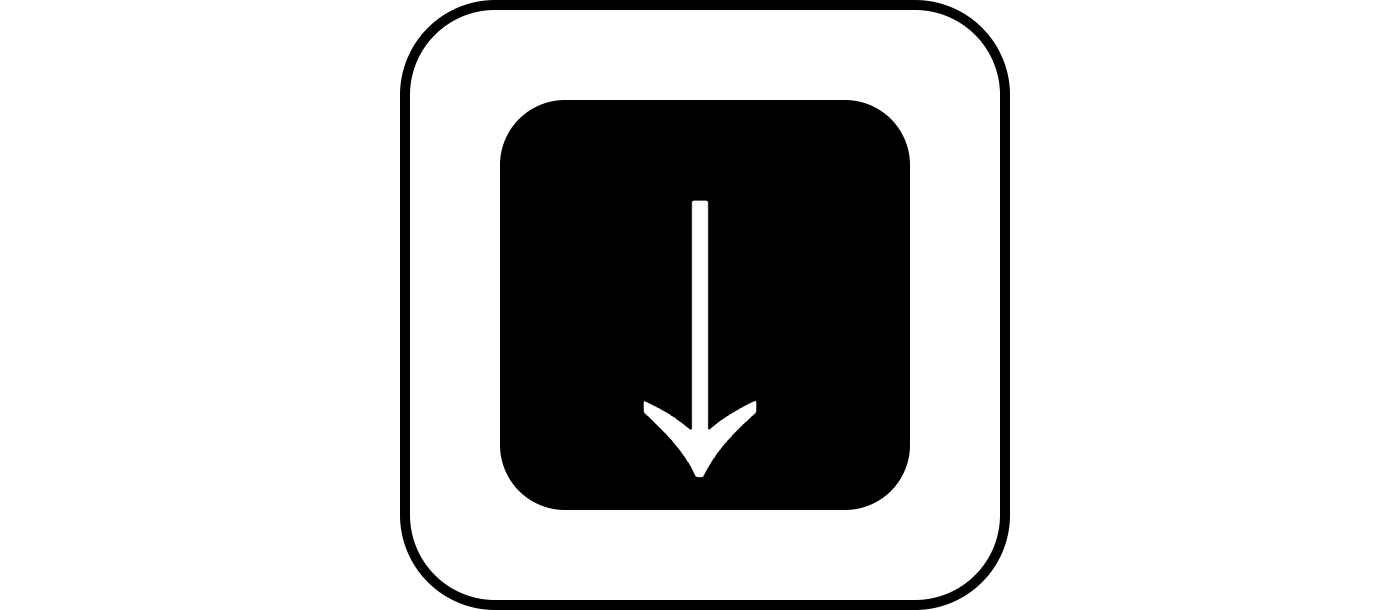

The diagram above was exported from draw.io. Its source (the exported page's mxGraphModel, read from the mxfile embedded in the PNG):
<mxGraphModel dx="1554" dy="914" grid="1" gridSize="10" guides="1" tooltips="1" connect="1" arrows="1" fold="1" page="1" pageScale="1" pageWidth="827" pageHeight="1169" math="0" shadow="0">
  <root>
    <mxCell id="0" />
    <mxCell id="1" parent="0" />
    <mxCell id="2" value="" style="rounded=1;whiteSpace=wrap;html=1;fillColor=none;strokeColor=none;" vertex="1" parent="1">
      <mxGeometry x="390" y="350" width="140" height="60" as="geometry" />
    </mxCell>
    <mxCell id="3" value="" style="rounded=1;whiteSpace=wrap;html=1;" vertex="1" parent="1">
      <mxGeometry x="430" y="350" width="60" height="60" as="geometry" />
    </mxCell>
    <mxCell id="4" value="&lt;span style=&quot;font-size: 32px;&quot;&gt;↓&lt;/span&gt;" style="rounded=1;whiteSpace=wrap;html=1;fillColor=#000000;fontColor=#FFFFFF;" vertex="1" parent="1">
      <mxGeometry x="440" y="360" width="40" height="40" as="geometry" />
    </mxCell>
  </root>
</mxGraphModel>